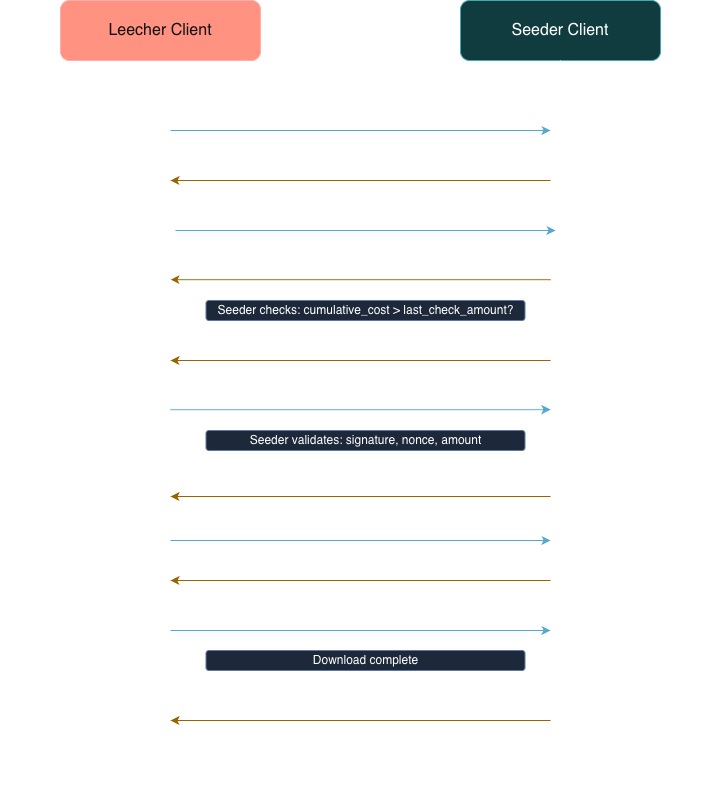

The diagram above was exported from draw.io. Its source (the exported page's mxGraphModel, read from the mxfile embedded in the PNG):
<mxGraphModel dx="1566" dy="1026" grid="1" gridSize="10" guides="1" tooltips="1" connect="1" arrows="1" fold="1" page="1" pageScale="1" pageWidth="827" pageHeight="1169" math="0" shadow="0">
  <root>
    <mxCell id="0" />
    <mxCell id="1" parent="0" />
    <mxCell id="2" edge="1" parent="1" source="3" style="edgeStyle=orthogonalEdgeStyle;rounded=0;orthogonalLoop=1;jettySize=auto;html=1;exitX=0.5;exitY=1;exitDx=0;exitDy=0;endArrow=none;endFill=0;dashed=1;dashPattern=8 8;">
      <mxGeometry relative="1" as="geometry">
        <mxPoint x="1089" y="3210" as="targetPoint" />
      </mxGeometry>
    </mxCell>
    <mxCell id="3" parent="1" style="rounded=1;whiteSpace=wrap;html=1;fillColor=#e51400;strokeColor=#B20000;align=center;fontColor=#ffffff;" value="&lt;span style=&quot;font-size: 16px;&quot;&gt;Leecher Client&lt;/span&gt;" vertex="1">
      <mxGeometry height="60" width="200" x="990" y="2420" as="geometry" />
    </mxCell>
    <mxCell id="4" parent="1" style="rounded=1;whiteSpace=wrap;html=1;fillColor=#b0e3e6;strokeColor=#0e8088;align=center;" value="&lt;span style=&quot;font-size: 16px;&quot;&gt;Seeder Client&lt;/span&gt;" vertex="1">
      <mxGeometry height="60" width="200" x="1390" y="2420" as="geometry" />
    </mxCell>
    <mxCell id="5" edge="1" parent="1" style="edgeStyle=orthogonalEdgeStyle;rounded=0;orthogonalLoop=1;jettySize=auto;html=1;exitX=0.5;exitY=1;exitDx=0;exitDy=0;endArrow=none;endFill=0;dashed=1;dashPattern=8 8;">
      <mxGeometry relative="1" as="geometry">
        <mxPoint x="1489.778888888889" y="2480" as="sourcePoint" />
        <mxPoint x="1490" y="3220" as="targetPoint" />
      </mxGeometry>
    </mxCell>
    <mxCell id="6" edge="1" parent="1" style="endArrow=classic;html=1;rounded=0;fillColor=#b1ddf0;strokeColor=#10739e;" value="">
      <mxGeometry height="50" relative="1" width="50" as="geometry">
        <mxPoint x="1100" y="2550" as="sourcePoint" />
        <mxPoint x="1480" y="2550" as="targetPoint" />
      </mxGeometry>
    </mxCell>
    <mxCell id="7" parent="1" style="text;html=1;whiteSpace=wrap;strokeColor=none;fillColor=none;align=center;verticalAlign=middle;rounded=0;" value="request (index, begin, length)" vertex="1">
      <mxGeometry height="30" width="250" x="1170" y="2520" as="geometry" />
    </mxCell>
    <mxCell id="8" edge="1" parent="1" style="endArrow=classic;html=1;rounded=0;fillColor=#ffcd28;strokeColor=#d79b00;gradientColor=#ffa500;" value="">
      <mxGeometry height="50" relative="1" width="50" as="geometry">
        <mxPoint x="1480" y="2600" as="sourcePoint" />
        <mxPoint x="1100" y="2600" as="targetPoint" />
      </mxGeometry>
    </mxCell>
    <mxCell id="9" parent="1" style="text;html=1;whiteSpace=wrap;strokeColor=none;fillColor=none;align=center;verticalAlign=middle;rounded=0;" value="piece (index, begin, data)" vertex="1">
      <mxGeometry height="30" width="250" x="1170" y="2570" as="geometry" />
    </mxCell>
    <mxCell id="10" edge="1" parent="1" style="endArrow=classic;html=1;rounded=0;fillColor=#b1ddf0;strokeColor=#10739e;" value="">
      <mxGeometry height="50" relative="1" width="50" as="geometry">
        <mxPoint x="1105" y="2650" as="sourcePoint" />
        <mxPoint x="1485" y="2650" as="targetPoint" />
      </mxGeometry>
    </mxCell>
    <mxCell id="11" parent="1" style="text;html=1;whiteSpace=wrap;strokeColor=none;fillColor=none;align=center;verticalAlign=middle;rounded=0;" value="request (more pieces...)" vertex="1">
      <mxGeometry height="30" width="250" x="1175" y="2620" as="geometry" />
    </mxCell>
    <mxCell id="12" edge="1" parent="1" style="endArrow=classic;html=1;rounded=0;fillColor=#ffcd28;strokeColor=#d79b00;gradientColor=#ffa500;" value="">
      <mxGeometry height="50" relative="1" width="50" as="geometry">
        <mxPoint x="1480" y="2699.17" as="sourcePoint" />
        <mxPoint x="1100" y="2699.17" as="targetPoint" />
      </mxGeometry>
    </mxCell>
    <mxCell id="13" parent="1" style="text;html=1;whiteSpace=wrap;strokeColor=none;fillColor=none;align=center;verticalAlign=middle;rounded=0;" value="piece (more data...)" vertex="1">
      <mxGeometry height="30" width="250" x="1170" y="2669.17" as="geometry" />
    </mxCell>
    <mxCell id="14" parent="1" style="rounded=1;whiteSpace=wrap;html=1;fillColor=#dae8fc;strokeColor=#6c8ebf;align=center;" value="&lt;font&gt;Seeder checks: cumulative_cost &amp;gt; last_check_amount?&lt;/font&gt;" vertex="1">
      <mxGeometry height="20" width="319" x="1135.5" y="2720" as="geometry" />
    </mxCell>
    <mxCell id="15" edge="1" parent="1" style="endArrow=classic;html=1;rounded=0;fillColor=#ffcd28;strokeColor=#d79b00;gradientColor=#ffa500;" value="">
      <mxGeometry height="50" relative="1" width="50" as="geometry">
        <mxPoint x="1480" y="2780" as="sourcePoint" />
        <mxPoint x="1100" y="2780" as="targetPoint" />
      </mxGeometry>
    </mxCell>
    <mxCell id="16" parent="1" style="text;html=1;whiteSpace=wrap;strokeColor=none;fillColor=none;align=center;verticalAlign=middle;rounded=0;" value="payment_check_required" vertex="1">
      <mxGeometry height="30" width="250" x="1170" y="2750" as="geometry" />
    </mxCell>
    <mxCell id="17" edge="1" parent="1" style="endArrow=classic;html=1;rounded=0;fillColor=#b1ddf0;strokeColor=#10739e;" value="">
      <mxGeometry height="50" relative="1" width="50" as="geometry">
        <mxPoint x="1100" y="2829.17" as="sourcePoint" />
        <mxPoint x="1480" y="2829.17" as="targetPoint" />
      </mxGeometry>
    </mxCell>
    <mxCell id="18" parent="1" style="text;html=1;whiteSpace=wrap;strokeColor=none;fillColor=none;align=center;verticalAlign=middle;rounded=0;" value="payment_check (amount, nonce, sig)" vertex="1">
      <mxGeometry height="30" width="250" x="1170" y="2799.17" as="geometry" />
    </mxCell>
    <mxCell id="19" parent="1" style="rounded=1;whiteSpace=wrap;html=1;fillColor=#dae8fc;strokeColor=#6c8ebf;align=center;" value="&lt;font&gt;Seeder validates: signature, nonce, amount&lt;/font&gt;" vertex="1">
      <mxGeometry height="20" width="319" x="1135.5" y="2850" as="geometry" />
    </mxCell>
    <mxCell id="20" edge="1" parent="1" style="endArrow=classic;html=1;rounded=0;fillColor=#ffcd28;strokeColor=#d79b00;gradientColor=#ffa500;" value="">
      <mxGeometry height="50" relative="1" width="50" as="geometry">
        <mxPoint x="1480" y="2916" as="sourcePoint" />
        <mxPoint x="1100" y="2916" as="targetPoint" />
      </mxGeometry>
    </mxCell>
    <mxCell id="21" parent="1" style="text;html=1;whiteSpace=wrap;strokeColor=none;fillColor=none;align=center;verticalAlign=middle;rounded=0;" value="Unchoke / continue serving" vertex="1">
      <mxGeometry height="30" width="250" x="1170" y="2886" as="geometry" />
    </mxCell>
    <mxCell id="22" edge="1" parent="1" style="endArrow=classic;html=1;rounded=0;fillColor=#b1ddf0;strokeColor=#10739e;" value="">
      <mxGeometry height="50" relative="1" width="50" as="geometry">
        <mxPoint x="1100" y="2960" as="sourcePoint" />
        <mxPoint x="1480" y="2960" as="targetPoint" />
      </mxGeometry>
    </mxCell>
    <mxCell id="23" parent="1" style="text;html=1;whiteSpace=wrap;strokeColor=none;fillColor=none;align=center;verticalAlign=middle;rounded=0;" value="request (more pieces...)" vertex="1">
      <mxGeometry height="30" width="250" x="1170" y="2930" as="geometry" />
    </mxCell>
    <mxCell id="24" edge="1" parent="1" style="endArrow=classic;html=1;rounded=0;fillColor=#ffcd28;strokeColor=#d79b00;gradientColor=#ffa500;" value="">
      <mxGeometry height="50" relative="1" width="50" as="geometry">
        <mxPoint x="1480" y="3000" as="sourcePoint" />
        <mxPoint x="1100" y="3000" as="targetPoint" />
      </mxGeometry>
    </mxCell>
    <mxCell id="25" parent="1" style="text;html=1;whiteSpace=wrap;strokeColor=none;fillColor=none;align=center;verticalAlign=middle;rounded=0;" value="piece (final pieces...)" vertex="1">
      <mxGeometry height="30" width="250" x="1170" y="2970" as="geometry" />
    </mxCell>
    <mxCell id="26" edge="1" parent="1" style="endArrow=classic;html=1;rounded=0;fillColor=#b1ddf0;strokeColor=#10739e;" value="">
      <mxGeometry height="50" relative="1" width="50" as="geometry">
        <mxPoint x="1100" y="3050" as="sourcePoint" />
        <mxPoint x="1480" y="3050" as="targetPoint" />
      </mxGeometry>
    </mxCell>
    <mxCell id="27" parent="1" style="text;html=1;whiteSpace=wrap;strokeColor=none;fillColor=none;align=center;verticalAlign=middle;rounded=0;" value="payment_check (final amount, nonce, sig)" vertex="1">
      <mxGeometry height="30" width="250" x="1170" y="3020" as="geometry" />
    </mxCell>
    <mxCell id="28" parent="1" style="rounded=1;whiteSpace=wrap;html=1;fillColor=#dae8fc;strokeColor=#6c8ebf;align=center;" value="&lt;font&gt;Download complete&lt;/font&gt;" vertex="1">
      <mxGeometry height="20" width="319" x="1135.5" y="3070" as="geometry" />
    </mxCell>
    <mxCell id="29" edge="1" parent="1" style="endArrow=classic;html=1;rounded=0;fillColor=#ffcd28;strokeColor=#d79b00;gradientColor=#ffa500;" value="">
      <mxGeometry height="50" relative="1" width="50" as="geometry">
        <mxPoint x="1480" y="3140" as="sourcePoint" />
        <mxPoint x="1100" y="3140" as="targetPoint" />
      </mxGeometry>
    </mxCell>
    <mxCell id="30" parent="1" style="text;html=1;whiteSpace=wrap;strokeColor=none;fillColor=none;align=center;verticalAlign=middle;rounded=0;" value="close_channel tx on Solana" vertex="1">
      <mxGeometry height="30" width="250" x="1170" y="3110" as="geometry" />
    </mxCell>
    <mxCell id="31" parent="1" style="text;html=1;whiteSpace=wrap;strokeColor=none;fillColor=none;align=center;verticalAlign=middle;rounded=0;" value="BT wire: request piece" vertex="1">
      <mxGeometry height="30" width="140" x="930" y="2540" as="geometry" />
    </mxCell>
    <mxCell id="32" parent="1" style="text;html=1;whiteSpace=wrap;strokeColor=none;fillColor=none;align=center;verticalAlign=middle;rounded=0;" value="Continue requesting" vertex="1">
      <mxGeometry height="30" width="140" x="930" y="2630" as="geometry" />
    </mxCell>
    <mxCell id="33" parent="1" style="text;html=1;whiteSpace=wrap;strokeColor=none;fillColor=none;align=center;verticalAlign=middle;rounded=0;" value="Leecher signs check" vertex="1">
      <mxGeometry height="30" width="140" x="930" y="2810" as="geometry" />
    </mxCell>
    <mxCell id="34" parent="1" style="text;html=1;whiteSpace=wrap;strokeColor=none;fillColor=none;align=center;verticalAlign=middle;rounded=0;" value="Download continues" vertex="1">
      <mxGeometry height="30" width="140" x="930" y="2950" as="geometry" />
    </mxCell>
    <mxCell id="35" parent="1" style="text;html=1;whiteSpace=wrap;strokeColor=none;fillColor=none;align=center;verticalAlign=middle;rounded=0;" value="Final payment check" vertex="1">
      <mxGeometry height="30" width="140" x="930" y="3035" as="geometry" />
    </mxCell>
    <mxCell id="36" parent="1" style="text;html=1;whiteSpace=wrap;strokeColor=none;fillColor=none;align=center;verticalAlign=middle;rounded=0;" value="BT wire: send piece" vertex="1">
      <mxGeometry height="30" width="140" x="1500" y="2580" as="geometry" />
    </mxCell>
    <mxCell id="37" parent="1" style="text;html=1;whiteSpace=wrap;strokeColor=none;fillColor=none;align=center;verticalAlign=middle;rounded=0;" value="Continue sending" vertex="1">
      <mxGeometry height="30" width="140" x="1500" y="2680" as="geometry" />
    </mxCell>
    <mxCell id="38" parent="1" style="text;html=1;whiteSpace=wrap;strokeColor=none;fillColor=none;align=center;verticalAlign=middle;rounded=0;" value="Needs payment update" vertex="1">
      <mxGeometry height="30" width="140" x="1500" y="2760" as="geometry" />
    </mxCell>
    <mxCell id="39" parent="1" style="text;html=1;whiteSpace=wrap;strokeColor=none;fillColor=none;align=center;verticalAlign=middle;rounded=0;" value="Payment verified" vertex="1">
      <mxGeometry height="30" width="140" x="1500" y="2900" as="geometry" />
    </mxCell>
    <mxCell id="40" parent="1" style="text;html=1;whiteSpace=wrap;strokeColor=none;fillColor=none;align=center;verticalAlign=middle;rounded=0;" value="Nearing completion" vertex="1">
      <mxGeometry height="30" width="140" x="1500" y="2980" as="geometry" />
    </mxCell>
    <mxCell id="41" parent="1" style="text;html=1;whiteSpace=wrap;strokeColor=none;fillColor=none;align=center;verticalAlign=middle;rounded=0;" value="Seeder claims on-chain" vertex="1">
      <mxGeometry height="30" width="140" x="1500" y="3120" as="geometry" />
    </mxCell>
  </root>
</mxGraphModel>